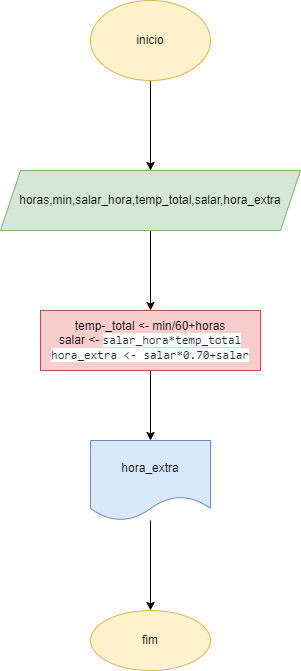

The diagram above was exported from draw.io. Its source (the exported page's mxGraphModel, read from the mxfile embedded in the PNG):
<mxGraphModel dx="1422" dy="794" grid="1" gridSize="10" guides="1" tooltips="1" connect="1" arrows="1" fold="1" page="1" pageScale="1" pageWidth="827" pageHeight="1169" math="0" shadow="0">
  <root>
    <mxCell id="0" />
    <mxCell id="1" parent="0" />
    <mxCell id="uj4F5cTksTCQKLTg8uB6-5" value="" style="edgeStyle=orthogonalEdgeStyle;rounded=0;orthogonalLoop=1;jettySize=auto;html=1;" edge="1" parent="1" source="uj4F5cTksTCQKLTg8uB6-1" target="uj4F5cTksTCQKLTg8uB6-4">
      <mxGeometry relative="1" as="geometry" />
    </mxCell>
    <mxCell id="uj4F5cTksTCQKLTg8uB6-1" value="inicio" style="ellipse;whiteSpace=wrap;html=1;fillColor=#fff2cc;strokeColor=#d6b656;" vertex="1" parent="1">
      <mxGeometry x="350" y="20" width="120" height="80" as="geometry" />
    </mxCell>
    <mxCell id="uj4F5cTksTCQKLTg8uB6-7" value="" style="edgeStyle=orthogonalEdgeStyle;rounded=0;orthogonalLoop=1;jettySize=auto;html=1;" edge="1" parent="1" source="uj4F5cTksTCQKLTg8uB6-4" target="uj4F5cTksTCQKLTg8uB6-6">
      <mxGeometry relative="1" as="geometry" />
    </mxCell>
    <mxCell id="uj4F5cTksTCQKLTg8uB6-4" value="&lt;span style=&quot;&quot;&gt;horas,min,salar_hora,temp_total,salar,hora_extra&lt;/span&gt;" style="shape=parallelogram;perimeter=parallelogramPerimeter;whiteSpace=wrap;html=1;fixedSize=1;fillColor=#d5e8d4;strokeColor=#82b366;" vertex="1" parent="1">
      <mxGeometry x="260" y="190" width="300" height="60" as="geometry" />
    </mxCell>
    <mxCell id="uj4F5cTksTCQKLTg8uB6-9" value="" style="edgeStyle=orthogonalEdgeStyle;rounded=0;orthogonalLoop=1;jettySize=auto;html=1;" edge="1" parent="1" source="uj4F5cTksTCQKLTg8uB6-6" target="uj4F5cTksTCQKLTg8uB6-8">
      <mxGeometry relative="1" as="geometry" />
    </mxCell>
    <mxCell id="uj4F5cTksTCQKLTg8uB6-6" value="temp-_total &amp;lt;- min/60+horas&lt;br&gt;salar &amp;lt;-&amp;nbsp;&lt;span style=&quot;color: rgb(36, 41, 47); font-family: ui-monospace, SFMono-Regular, &amp;quot;SF Mono&amp;quot;, Menlo, Consolas, &amp;quot;Liberation Mono&amp;quot;, monospace; text-align: start; background-color: rgb(255, 255, 255);&quot;&gt;salar_hora*temp_total&lt;br&gt;&lt;/span&gt;&lt;span style=&quot;color: rgb(36, 41, 47); font-family: ui-monospace, SFMono-Regular, &amp;quot;SF Mono&amp;quot;, Menlo, Consolas, &amp;quot;Liberation Mono&amp;quot;, monospace; text-align: start; background-color: rgb(255, 255, 255);&quot;&gt;hora_extra &amp;lt;- salar*0.70+salar&lt;/span&gt;" style="whiteSpace=wrap;html=1;fillColor=#f8cecc;strokeColor=#b85450;" vertex="1" parent="1">
      <mxGeometry x="300" y="330" width="220" height="60" as="geometry" />
    </mxCell>
    <mxCell id="uj4F5cTksTCQKLTg8uB6-11" value="" style="edgeStyle=orthogonalEdgeStyle;rounded=0;orthogonalLoop=1;jettySize=auto;html=1;" edge="1" parent="1" source="uj4F5cTksTCQKLTg8uB6-8" target="uj4F5cTksTCQKLTg8uB6-10">
      <mxGeometry relative="1" as="geometry" />
    </mxCell>
    <mxCell id="uj4F5cTksTCQKLTg8uB6-8" value="hora_extra" style="shape=document;whiteSpace=wrap;html=1;boundedLbl=1;fillColor=#dae8fc;strokeColor=#6c8ebf;" vertex="1" parent="1">
      <mxGeometry x="350" y="460" width="120" height="80" as="geometry" />
    </mxCell>
    <mxCell id="uj4F5cTksTCQKLTg8uB6-10" value="fim" style="ellipse;whiteSpace=wrap;html=1;fillColor=#fff2cc;strokeColor=#d6b656;" vertex="1" parent="1">
      <mxGeometry x="350" y="630" width="120" height="60" as="geometry" />
    </mxCell>
  </root>
</mxGraphModel>